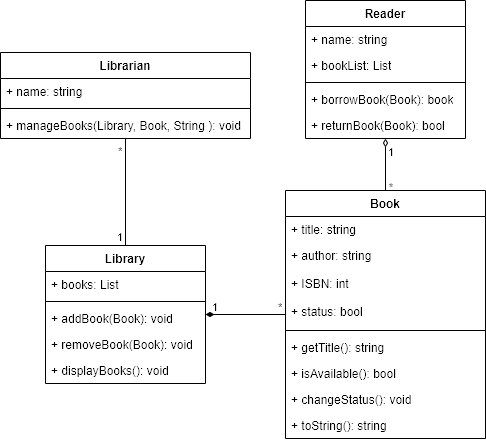

The diagram above was exported from draw.io. Its source (the exported page's mxGraphModel, read from the mxfile embedded in the PNG):
<mxGraphModel dx="1071" dy="548" grid="1" gridSize="10" guides="1" tooltips="1" connect="1" arrows="1" fold="1" page="1" pageScale="1" pageWidth="827" pageHeight="1169" math="0" shadow="0">
  <root>
    <mxCell id="0" />
    <mxCell id="1" parent="0" />
    <mxCell id="yTX5daDP7ZZnv285QHMu-1" value="Book" style="swimlane;fontStyle=1;align=center;verticalAlign=top;childLayout=stackLayout;horizontal=1;startSize=26;horizontalStack=0;resizeParent=1;resizeParentMax=0;resizeLast=0;collapsible=1;marginBottom=0;whiteSpace=wrap;html=1;" vertex="1" parent="1">
      <mxGeometry x="600" y="240" width="200" height="248" as="geometry" />
    </mxCell>
    <mxCell id="yTX5daDP7ZZnv285QHMu-2" value="+ title: string" style="text;strokeColor=none;fillColor=none;align=left;verticalAlign=top;spacingLeft=4;spacingRight=4;overflow=hidden;rotatable=0;points=[[0,0.5],[1,0.5]];portConstraint=eastwest;whiteSpace=wrap;html=1;" vertex="1" parent="yTX5daDP7ZZnv285QHMu-1">
      <mxGeometry y="26" width="200" height="26" as="geometry" />
    </mxCell>
    <mxCell id="yTX5daDP7ZZnv285QHMu-4" value="+ author: string" style="text;strokeColor=none;fillColor=none;align=left;verticalAlign=top;spacingLeft=4;spacingRight=4;overflow=hidden;rotatable=0;points=[[0,0.5],[1,0.5]];portConstraint=eastwest;whiteSpace=wrap;html=1;" vertex="1" parent="yTX5daDP7ZZnv285QHMu-1">
      <mxGeometry y="52" width="200" height="28" as="geometry" />
    </mxCell>
    <mxCell id="yTX5daDP7ZZnv285QHMu-3" value="+ ISBN: int&lt;div&gt;&lt;br&gt;&lt;/div&gt;" style="text;strokeColor=none;fillColor=none;align=left;verticalAlign=top;spacingLeft=4;spacingRight=4;overflow=hidden;rotatable=0;points=[[0,0.5],[1,0.5]];portConstraint=eastwest;whiteSpace=wrap;html=1;" vertex="1" parent="yTX5daDP7ZZnv285QHMu-1">
      <mxGeometry y="80" width="200" height="28" as="geometry" />
    </mxCell>
    <mxCell id="yTX5daDP7ZZnv285QHMu-6" value="+ status: bool" style="text;strokeColor=none;fillColor=none;align=left;verticalAlign=top;spacingLeft=4;spacingRight=4;overflow=hidden;rotatable=0;points=[[0,0.5],[1,0.5]];portConstraint=eastwest;whiteSpace=wrap;html=1;" vertex="1" parent="yTX5daDP7ZZnv285QHMu-1">
      <mxGeometry y="108" width="200" height="28" as="geometry" />
    </mxCell>
    <mxCell id="yTX5daDP7ZZnv285QHMu-7" value="" style="line;strokeWidth=1;fillColor=none;align=left;verticalAlign=middle;spacingTop=-1;spacingLeft=3;spacingRight=3;rotatable=0;labelPosition=right;points=[];portConstraint=eastwest;strokeColor=inherit;" vertex="1" parent="yTX5daDP7ZZnv285QHMu-1">
      <mxGeometry y="136" width="200" height="8" as="geometry" />
    </mxCell>
    <mxCell id="yTX5daDP7ZZnv285QHMu-37" value="+ getTitle(): string" style="text;strokeColor=none;fillColor=none;align=left;verticalAlign=top;spacingLeft=4;spacingRight=4;overflow=hidden;rotatable=0;points=[[0,0.5],[1,0.5]];portConstraint=eastwest;whiteSpace=wrap;html=1;" vertex="1" parent="yTX5daDP7ZZnv285QHMu-1">
      <mxGeometry y="144" width="200" height="26" as="geometry" />
    </mxCell>
    <mxCell id="yTX5daDP7ZZnv285QHMu-38" value="+ isAvailable(): bool" style="text;strokeColor=none;fillColor=none;align=left;verticalAlign=top;spacingLeft=4;spacingRight=4;overflow=hidden;rotatable=0;points=[[0,0.5],[1,0.5]];portConstraint=eastwest;whiteSpace=wrap;html=1;" vertex="1" parent="yTX5daDP7ZZnv285QHMu-1">
      <mxGeometry y="170" width="200" height="26" as="geometry" />
    </mxCell>
    <mxCell id="yTX5daDP7ZZnv285QHMu-8" value="+ changeStatus(): void" style="text;strokeColor=none;fillColor=none;align=left;verticalAlign=top;spacingLeft=4;spacingRight=4;overflow=hidden;rotatable=0;points=[[0,0.5],[1,0.5]];portConstraint=eastwest;whiteSpace=wrap;html=1;" vertex="1" parent="yTX5daDP7ZZnv285QHMu-1">
      <mxGeometry y="196" width="200" height="26" as="geometry" />
    </mxCell>
    <mxCell id="yTX5daDP7ZZnv285QHMu-39" value="+ toString(): string" style="text;strokeColor=none;fillColor=none;align=left;verticalAlign=top;spacingLeft=4;spacingRight=4;overflow=hidden;rotatable=0;points=[[0,0.5],[1,0.5]];portConstraint=eastwest;whiteSpace=wrap;html=1;" vertex="1" parent="yTX5daDP7ZZnv285QHMu-1">
      <mxGeometry y="222" width="200" height="26" as="geometry" />
    </mxCell>
    <mxCell id="yTX5daDP7ZZnv285QHMu-12" value="" style="endArrow=none;html=1;edgeStyle=orthogonalEdgeStyle;rounded=0;" edge="1" parent="1" source="yTX5daDP7ZZnv285QHMu-27" target="yTX5daDP7ZZnv285QHMu-21">
      <mxGeometry relative="1" as="geometry">
        <mxPoint x="470" y="210" as="sourcePoint" />
        <mxPoint x="320" y="300" as="targetPoint" />
        <Array as="points" />
      </mxGeometry>
    </mxCell>
    <mxCell id="yTX5daDP7ZZnv285QHMu-13" value="*" style="edgeLabel;resizable=0;html=1;align=left;verticalAlign=bottom;labelBackgroundColor=none;" connectable="0" vertex="1" parent="yTX5daDP7ZZnv285QHMu-12">
      <mxGeometry x="-1" relative="1" as="geometry">
        <mxPoint x="-9" y="21" as="offset" />
      </mxGeometry>
    </mxCell>
    <mxCell id="yTX5daDP7ZZnv285QHMu-14" value="1" style="edgeLabel;resizable=0;html=1;align=right;verticalAlign=bottom;labelBackgroundColor=none;" connectable="0" vertex="1" parent="yTX5daDP7ZZnv285QHMu-12">
      <mxGeometry x="1" relative="1" as="geometry">
        <mxPoint x="-2" as="offset" />
      </mxGeometry>
    </mxCell>
    <mxCell id="yTX5daDP7ZZnv285QHMu-15" value="Reader" style="swimlane;fontStyle=1;align=center;verticalAlign=top;childLayout=stackLayout;horizontal=1;startSize=26;horizontalStack=0;resizeParent=1;resizeParentMax=0;resizeLast=0;collapsible=1;marginBottom=0;whiteSpace=wrap;html=1;" vertex="1" parent="1">
      <mxGeometry x="620" y="50" width="160" height="138" as="geometry">
        <mxRectangle x="510" y="121" width="70" height="30" as="alternateBounds" />
      </mxGeometry>
    </mxCell>
    <mxCell id="yTX5daDP7ZZnv285QHMu-16" value="+ name: string" style="text;strokeColor=none;fillColor=none;align=left;verticalAlign=top;spacingLeft=4;spacingRight=4;overflow=hidden;rotatable=0;points=[[0,0.5],[1,0.5]];portConstraint=eastwest;whiteSpace=wrap;html=1;" vertex="1" parent="yTX5daDP7ZZnv285QHMu-15">
      <mxGeometry y="26" width="160" height="26" as="geometry" />
    </mxCell>
    <mxCell id="yTX5daDP7ZZnv285QHMu-20" value="+ bookList: List" style="text;strokeColor=none;fillColor=none;align=left;verticalAlign=top;spacingLeft=4;spacingRight=4;overflow=hidden;rotatable=0;points=[[0,0.5],[1,0.5]];portConstraint=eastwest;whiteSpace=wrap;html=1;" vertex="1" parent="yTX5daDP7ZZnv285QHMu-15">
      <mxGeometry y="52" width="160" height="26" as="geometry" />
    </mxCell>
    <mxCell id="yTX5daDP7ZZnv285QHMu-17" value="" style="line;strokeWidth=1;fillColor=none;align=left;verticalAlign=middle;spacingTop=-1;spacingLeft=3;spacingRight=3;rotatable=0;labelPosition=right;points=[];portConstraint=eastwest;strokeColor=inherit;" vertex="1" parent="yTX5daDP7ZZnv285QHMu-15">
      <mxGeometry y="78" width="160" height="8" as="geometry" />
    </mxCell>
    <mxCell id="yTX5daDP7ZZnv285QHMu-18" value="+ borrowBook(Book): book" style="text;strokeColor=none;fillColor=none;align=left;verticalAlign=top;spacingLeft=4;spacingRight=4;overflow=hidden;rotatable=0;points=[[0,0.5],[1,0.5]];portConstraint=eastwest;whiteSpace=wrap;html=1;" vertex="1" parent="yTX5daDP7ZZnv285QHMu-15">
      <mxGeometry y="86" width="160" height="26" as="geometry" />
    </mxCell>
    <mxCell id="yTX5daDP7ZZnv285QHMu-19" value="+ returnBook(Book): bool" style="text;strokeColor=none;fillColor=none;align=left;verticalAlign=top;spacingLeft=4;spacingRight=4;overflow=hidden;rotatable=0;points=[[0,0.5],[1,0.5]];portConstraint=eastwest;whiteSpace=wrap;html=1;" vertex="1" parent="yTX5daDP7ZZnv285QHMu-15">
      <mxGeometry y="112" width="160" height="26" as="geometry" />
    </mxCell>
    <mxCell id="yTX5daDP7ZZnv285QHMu-21" value="Library" style="swimlane;fontStyle=1;align=center;verticalAlign=top;childLayout=stackLayout;horizontal=1;startSize=26;horizontalStack=0;resizeParent=1;resizeParentMax=0;resizeLast=0;collapsible=1;marginBottom=0;whiteSpace=wrap;html=1;" vertex="1" parent="1">
      <mxGeometry x="360" y="295" width="160" height="138" as="geometry">
        <mxRectangle x="510" y="121" width="70" height="30" as="alternateBounds" />
      </mxGeometry>
    </mxCell>
    <mxCell id="yTX5daDP7ZZnv285QHMu-22" value="+ books: List" style="text;strokeColor=none;fillColor=none;align=left;verticalAlign=top;spacingLeft=4;spacingRight=4;overflow=hidden;rotatable=0;points=[[0,0.5],[1,0.5]];portConstraint=eastwest;whiteSpace=wrap;html=1;" vertex="1" parent="yTX5daDP7ZZnv285QHMu-21">
      <mxGeometry y="26" width="160" height="26" as="geometry" />
    </mxCell>
    <mxCell id="yTX5daDP7ZZnv285QHMu-23" value="" style="line;strokeWidth=1;fillColor=none;align=left;verticalAlign=middle;spacingTop=-1;spacingLeft=3;spacingRight=3;rotatable=0;labelPosition=right;points=[];portConstraint=eastwest;strokeColor=inherit;" vertex="1" parent="yTX5daDP7ZZnv285QHMu-21">
      <mxGeometry y="52" width="160" height="8" as="geometry" />
    </mxCell>
    <mxCell id="yTX5daDP7ZZnv285QHMu-24" value="+ addBook(Book): void" style="text;strokeColor=none;fillColor=none;align=left;verticalAlign=top;spacingLeft=4;spacingRight=4;overflow=hidden;rotatable=0;points=[[0,0.5],[1,0.5]];portConstraint=eastwest;whiteSpace=wrap;html=1;" vertex="1" parent="yTX5daDP7ZZnv285QHMu-21">
      <mxGeometry y="60" width="160" height="26" as="geometry" />
    </mxCell>
    <mxCell id="yTX5daDP7ZZnv285QHMu-25" value="+ removeBook(Book): void" style="text;strokeColor=none;fillColor=none;align=left;verticalAlign=top;spacingLeft=4;spacingRight=4;overflow=hidden;rotatable=0;points=[[0,0.5],[1,0.5]];portConstraint=eastwest;whiteSpace=wrap;html=1;" vertex="1" parent="yTX5daDP7ZZnv285QHMu-21">
      <mxGeometry y="86" width="160" height="26" as="geometry" />
    </mxCell>
    <mxCell id="yTX5daDP7ZZnv285QHMu-40" value="+ displayBooks(): void" style="text;strokeColor=none;fillColor=none;align=left;verticalAlign=top;spacingLeft=4;spacingRight=4;overflow=hidden;rotatable=0;points=[[0,0.5],[1,0.5]];portConstraint=eastwest;whiteSpace=wrap;html=1;" vertex="1" parent="yTX5daDP7ZZnv285QHMu-21">
      <mxGeometry y="112" width="160" height="26" as="geometry" />
    </mxCell>
    <mxCell id="yTX5daDP7ZZnv285QHMu-27" value="Librarian" style="swimlane;fontStyle=1;align=center;verticalAlign=top;childLayout=stackLayout;horizontal=1;startSize=26;horizontalStack=0;resizeParent=1;resizeParentMax=0;resizeLast=0;collapsible=1;marginBottom=0;whiteSpace=wrap;html=1;" vertex="1" parent="1">
      <mxGeometry x="315" y="102" width="250" height="86" as="geometry">
        <mxRectangle x="510" y="121" width="70" height="30" as="alternateBounds" />
      </mxGeometry>
    </mxCell>
    <mxCell id="yTX5daDP7ZZnv285QHMu-28" value="+ name: string" style="text;strokeColor=none;fillColor=none;align=left;verticalAlign=top;spacingLeft=4;spacingRight=4;overflow=hidden;rotatable=0;points=[[0,0.5],[1,0.5]];portConstraint=eastwest;whiteSpace=wrap;html=1;" vertex="1" parent="yTX5daDP7ZZnv285QHMu-27">
      <mxGeometry y="26" width="250" height="26" as="geometry" />
    </mxCell>
    <mxCell id="yTX5daDP7ZZnv285QHMu-29" value="" style="line;strokeWidth=1;fillColor=none;align=left;verticalAlign=middle;spacingTop=-1;spacingLeft=3;spacingRight=3;rotatable=0;labelPosition=right;points=[];portConstraint=eastwest;strokeColor=inherit;" vertex="1" parent="yTX5daDP7ZZnv285QHMu-27">
      <mxGeometry y="52" width="250" height="8" as="geometry" />
    </mxCell>
    <mxCell id="yTX5daDP7ZZnv285QHMu-30" value="+ manageBooks(Library, Book, String&amp;nbsp;): void" style="text;strokeColor=none;fillColor=none;align=left;verticalAlign=top;spacingLeft=4;spacingRight=4;overflow=hidden;rotatable=0;points=[[0,0.5],[1,0.5]];portConstraint=eastwest;whiteSpace=wrap;html=1;" vertex="1" parent="yTX5daDP7ZZnv285QHMu-27">
      <mxGeometry y="60" width="250" height="26" as="geometry" />
    </mxCell>
    <mxCell id="yTX5daDP7ZZnv285QHMu-31" value="" style="endArrow=none;html=1;rounded=0;startArrow=diamondThin;startFill=1;edgeStyle=orthogonalEdgeStyle;" edge="1" parent="1" source="yTX5daDP7ZZnv285QHMu-21" target="yTX5daDP7ZZnv285QHMu-1">
      <mxGeometry relative="1" as="geometry">
        <mxPoint x="370" y="420" as="sourcePoint" />
        <mxPoint x="460" y="328" as="targetPoint" />
      </mxGeometry>
    </mxCell>
    <mxCell id="yTX5daDP7ZZnv285QHMu-32" value="&lt;span style=&quot;text-align: left;&quot;&gt;1&lt;/span&gt;" style="edgeLabel;resizable=0;html=1;align=right;verticalAlign=bottom;rotation=0;labelBackgroundColor=none;" connectable="0" vertex="1" parent="yTX5daDP7ZZnv285QHMu-31">
      <mxGeometry x="1" relative="1" as="geometry">
        <mxPoint x="-67" y="1" as="offset" />
      </mxGeometry>
    </mxCell>
    <mxCell id="yTX5daDP7ZZnv285QHMu-33" value="*" style="edgeLabel;resizable=0;html=1;align=left;verticalAlign=bottom;labelBackgroundColor=none;" connectable="0" vertex="1" parent="yTX5daDP7ZZnv285QHMu-31">
      <mxGeometry x="-1" relative="1" as="geometry">
        <mxPoint x="71" y="1" as="offset" />
      </mxGeometry>
    </mxCell>
    <mxCell id="yTX5daDP7ZZnv285QHMu-34" value="" style="endArrow=none;html=1;edgeStyle=orthogonalEdgeStyle;rounded=0;startArrow=diamondThin;startFill=0;" edge="1" parent="1" source="yTX5daDP7ZZnv285QHMu-15" target="yTX5daDP7ZZnv285QHMu-1">
      <mxGeometry relative="1" as="geometry">
        <mxPoint x="380" y="190" as="sourcePoint" />
        <mxPoint x="380" y="138" as="targetPoint" />
      </mxGeometry>
    </mxCell>
    <mxCell id="yTX5daDP7ZZnv285QHMu-35" value="1" style="edgeLabel;resizable=0;html=1;align=left;verticalAlign=bottom;labelBackgroundColor=none;" connectable="0" vertex="1" parent="yTX5daDP7ZZnv285QHMu-34">
      <mxGeometry x="-1" relative="1" as="geometry">
        <mxPoint x="1" y="22" as="offset" />
      </mxGeometry>
    </mxCell>
    <mxCell id="yTX5daDP7ZZnv285QHMu-36" value="&lt;span style=&quot;text-align: left;&quot;&gt;*&lt;/span&gt;" style="edgeLabel;resizable=0;html=1;align=right;verticalAlign=bottom;labelBackgroundColor=none;" connectable="0" vertex="1" parent="yTX5daDP7ZZnv285QHMu-34">
      <mxGeometry x="1" relative="1" as="geometry">
        <mxPoint x="8" y="5" as="offset" />
      </mxGeometry>
    </mxCell>
  </root>
</mxGraphModel>